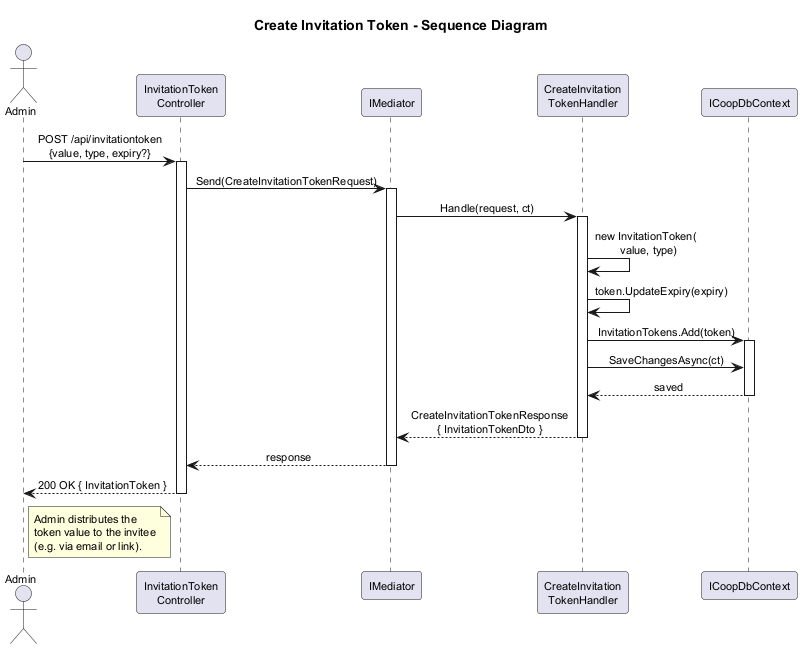

The diagram above was rendered by PlantUML. Its source (embedded in the PNG):
@startuml sequence-create-invitation

skinparam defaultFontSize 11
skinparam sequenceMessageAlign center
skinparam shadowing false
skinparam responseMessageBelowArrow true

title Create Invitation Token - Sequence Diagram

actor Admin
participant "InvitationToken\nController" as C
participant "IMediator" as M
participant "CreateInvitation\nTokenHandler" as H
participant "ICoopDbContext" as DB

Admin -> C : POST /api/invitationtoken\n{value, type, expiry?}
activate C

C -> M : Send(CreateInvitationTokenRequest)
activate M

M -> H : Handle(request, ct)
activate H

H -> H : new InvitationToken(\n  value, type)
H -> H : token.UpdateExpiry(expiry)

H -> DB : InvitationTokens.Add(token)
activate DB
H -> DB : SaveChangesAsync(ct)
DB --> H : saved
deactivate DB

H --> M : CreateInvitationTokenResponse\n{ InvitationTokenDto }
deactivate H

M --> C : response
deactivate M

C --> Admin : 200 OK { InvitationToken }
deactivate C

note right of Admin
  Admin distributes the
  token value to the invitee
  (e.g. via email or link).
end note

@enduml